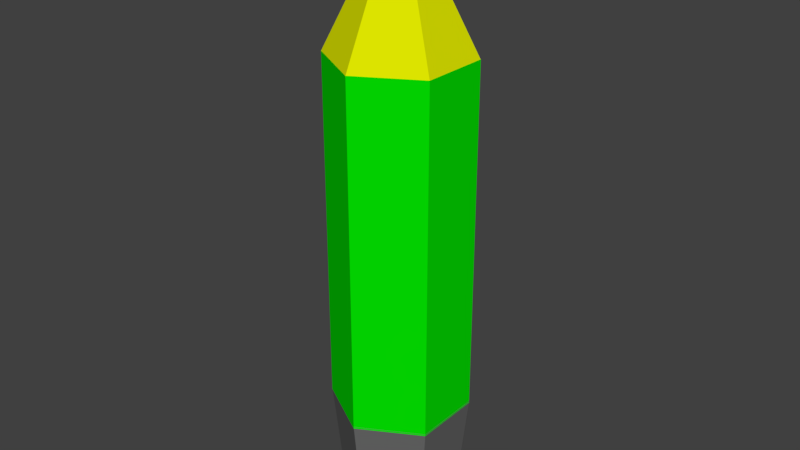 # Source: Projectile1.blend  (saved by Blender 2.79.0; exported with 4.5.12 LTS)
import bpy
from mathutils import Matrix  # noqa: F401  (used for matrix-valued properties, if any)

bpy.ops.wm.read_factory_settings(use_empty=True)
scene = bpy.context.scene
scene.name = 'Scene'

# ---- collections
col_collection_1 = bpy.data.collections.new('Collection 1'); scene.collection.children.link(col_collection_1)

# ---- materials (node trees are filled in below, after node groups)
mat_bodymaterial = bpy.data.materials.new('BodyMaterial')
mat_bodymaterial.alpha_threshold = 0.0
mat_bodymaterial.use_transparent_shadow = False
mat_bodymaterial.diffuse_color = (0.0009518, 0.8, 0.0, 1.0)
mat_bodymaterial.roughness = 0.5
mat_enginematerial = bpy.data.materials.new('EngineMaterial')
mat_enginematerial.alpha_threshold = 0.0
mat_enginematerial.use_transparent_shadow = False
mat_enginematerial.diffuse_color = (0.1424, 0.1424, 0.1424, 1.0)
mat_enginematerial.roughness = 0.5
mat_nosematerial = bpy.data.materials.new('NoseMaterial')
mat_nosematerial.alpha_threshold = 0.0
mat_nosematerial.use_transparent_shadow = False
mat_nosematerial.diffuse_color = (0.7473, 0.8, 0.0, 1.0)
mat_nosematerial.roughness = 0.5

# ---- material node trees

# ---- world
world_world = bpy.data.worlds.new('World'); scene.world = world_world
world_world.color = (0.05088, 0.05088, 0.05088)
world_world.use_sun_shadow = False
world_world.sun_shadow_jitter_overblur = 0.0
world_world.cycles.sampling_method = 'MANUAL'

# ---- meshes
me_cylinder = bpy.data.meshes.new('Cylinder')
me_cylinder.from_pydata([(0.0, 1.0, -1.0), (0.0, 1.0, 1.0), (0.866, 0.5, -1.0), (0.866, 0.5, 1.0), (0.866, -0.5, -1.0), (0.866, -0.5, 1.0), (-8.742e-08, -1.0, -1.0), (-8.742e-08, -1.0, 1.0), (-0.866, -0.5, -1.0), (-0.866, -0.5, 1.0), (-0.866, 0.5, -1.0), (-0.866, 0.5, 1.0)], [], [(0, 1, 3, 2), (2, 3, 5, 4), (4, 5, 7, 6), (6, 7, 9, 8), (3, 1, 11, 9, 7, 5), (8, 9, 11, 10), (10, 11, 1, 0), (0, 2, 4, 6, 8, 10)])
me_cylinder.materials.append(mat_bodymaterial)
me_cylinder.use_remesh_preserve_volume = False
me_cylinder.use_remesh_preserve_attributes = False
me_cylinder.use_mirror_vertex_groups = False
me_cylinder.update()
me_cylinder_001 = bpy.data.meshes.new('Cylinder.001')
me_cylinder_001.from_pydata([(-4.284e-10, 0.6961, -0.8652), (0.0, 1.0, 1.0), (0.6028, 0.3481, -0.8652), (0.866, 0.5, 1.0), (0.6028, -0.3481, -0.8652), (0.866, -0.5, 1.0), (-6.128e-08, -0.6961, -0.8652), (-8.742e-08, -1.0, 1.0), (-0.6028, -0.3481, -0.8652), (-0.866, -0.5, 1.0), (-0.6028, 0.3481, -0.8652), (-0.866, 0.5, 1.0), (-4.901e-09, 0.8355, -0.8448), (0.7236, 0.4178, -0.8448), (0.7236, -0.4178, -0.8448), (-7.795e-08, -0.8355, -0.8448), (-0.7236, -0.4178, -0.8448), (-0.7236, 0.4178, -0.8448), (4.922e-08, 0.6961, 0.9222), (0.6028, 0.3481, 0.9222), (0.6028, -0.3481, 0.9222), (-1.164e-08, -0.6961, 0.9222), (-0.6028, -0.3481, 0.9222), (-0.6028, 0.3481, 0.9222)], [], [(12, 1, 3, 13), (13, 3, 5, 14), (14, 5, 7, 15), (15, 7, 9, 16), (3, 1, 11, 9, 7, 5), (16, 9, 11, 17), (17, 11, 1, 12), (2, 4, 20, 19), (10, 17, 12, 0), (8, 16, 17, 10), (6, 15, 16, 8), (4, 14, 15, 6), (2, 13, 14, 4), (0, 12, 13, 2), (18, 19, 20, 21, 22, 23), (8, 10, 23, 22), (0, 2, 19, 18), (4, 6, 21, 20), (10, 0, 18, 23), (6, 8, 22, 21)])
me_cylinder_001.materials.append(mat_enginematerial)
me_cylinder_001.use_remesh_preserve_volume = False
me_cylinder_001.use_remesh_preserve_attributes = False
me_cylinder_001.use_mirror_vertex_groups = False
me_cylinder_001.update()
me_cone = bpy.data.meshes.new('Cone')
me_cone.from_pydata([(0.0, 1.0, -1.0), (0.866, 0.5, -1.0), (0.866, -0.5, -1.0), (-8.742e-08, -1.0, -1.0), (0.0, 0.0, 1.0), (-0.866, -0.5, -1.0), (-0.866, 0.5, -1.0)], [], [(0, 4, 1), (1, 4, 2), (2, 4, 3), (3, 4, 5), (5, 4, 6), (6, 4, 0), (0, 1, 2, 3, 5, 6)])
me_cone.materials.append(mat_nosematerial)
me_cone.use_remesh_preserve_volume = False
me_cone.use_remesh_preserve_attributes = False
me_cone.use_mirror_vertex_groups = False
me_cone.update()

# ---- objects
ob_root = bpy.data.objects.new('Root', None)
ob_body = bpy.data.objects.new('Body', me_cylinder)
ob_engine = bpy.data.objects.new('Engine', me_cylinder_001)
ob_nose = bpy.data.objects.new('Nose', me_cone)

# ---- transforms, parenting, visibility, modifiers, constraints
ob_root.location = (1.371e-05, 0.001741, 0.0304)
ob_root.rotation_euler = (-0.0, -1.571, 0.0)
ob_root.empty_display_type = 'ARROWS'
ob_root.empty_image_offset = (0.0, 0.0)
ob_root.lineart.crease_threshold = 0.0
ob_body.parent = ob_root
ob_body.matrix_parent_inverse = Matrix(((1.0, 0.0, 0.0, -1.911), (0.0, 1.0, 0.0, -0.03761), (0.0, 0.0, 1.0, -0.0304), (0.0, 0.0, 0.0, 1.0)))
ob_body.location = (0.07782, 0.03761, 0.0304)
ob_body.rotation_euler = (-0.0, 1.571, 0.0)
ob_body.scale = (1.0, 1.0, 2.559)
ob_body.lineart.crease_threshold = 0.0
ob_engine.parent = ob_root
ob_engine.matrix_parent_inverse = Matrix(((1.0, 0.0, 0.0, -1.911), (0.0, 1.0, 0.0, -0.03761), (0.0, 0.0, 1.0, -0.0304), (0.0, 0.0, 0.0, 1.0)))
ob_engine.location = (-3.319, 0.03761, 0.0304)
ob_engine.rotation_euler = (-0.0, 1.571, 0.0)
ob_engine.scale = (1.0, 1.0, 0.8648)
ob_engine.lineart.crease_threshold = 0.0
ob_nose.parent = ob_root
ob_nose.matrix_parent_inverse = Matrix(((1.0, 0.0, 0.0, -1.911), (0.0, 1.0, 0.0, -0.03761), (0.0, 0.0, 1.0, -0.0304), (0.0, 0.0, 0.0, 1.0)))
ob_nose.location = (3.632, 0.03761, 0.0304)
ob_nose.rotation_euler = (-0.0, 1.571, 0.0)
ob_nose.lineart.crease_threshold = 0.0

# ---- collection membership
col_collection_1.objects.link(ob_root)
col_collection_1.objects.link(ob_body)
col_collection_1.objects.link(ob_engine)
col_collection_1.objects.link(ob_nose)

# ---- scene / render settings (as saved in the file)
scene.frame_start = 1; scene.frame_end = 250; scene.frame_set(1)
scene.render.engine = 'BLENDER_EEVEE_NEXT'
scene.render.resolution_percentage = 50
scene.render.dither_intensity = 0.0
scene.cycles.use_denoising = False
scene.cycles.samples = 128
scene.cycles.sampling_pattern = 'TABULATED_SOBOL'
scene.cycles.use_adaptive_sampling = False
scene.cycles.use_light_tree = False
scene.cycles.blur_glossy = 0.0
scene.cycles.sample_clamp_indirect = 0.0
scene.view_settings.view_transform = 'Standard'
bpy.context.view_layer.update()

# ---- added for rendering (the .blend has no active camera and no usable light): camera, sun
cam_auto = bpy.data.cameras.new('AutoCamera')
cam_auto.lens = 50.0
cam_auto.sensor_width = 36.0
cam_auto.clip_end = 1000.0
ob_auto_camera = bpy.data.objects.new('AutoCamera', cam_auto)
scene.collection.objects.link(ob_auto_camera)
ob_auto_camera.location = (8.41271, -10.0935, 5.13133)
ob_auto_camera.rotation_euler = (1.09748, -7.21219e-08, 0.694738)
scene.camera = ob_auto_camera
light_auto_sun = bpy.data.lights.new('AutoSun', 'SUN')
light_auto_sun.energy = 3.0
light_auto_sun.angle = 0.0523599
ob_auto_sun = bpy.data.objects.new('AutoSun', light_auto_sun)
scene.collection.objects.link(ob_auto_sun)
ob_auto_sun.rotation_euler = (0.872665, 0.174533, 0.523599)
bpy.context.view_layer.update()
